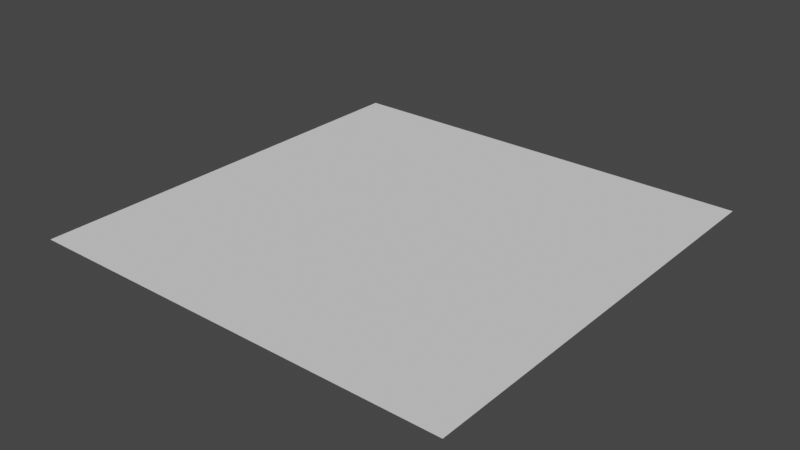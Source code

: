 # Source: Plane.blend  (saved by Blender 2.93.21; exported with 4.5.12 LTS)
import bpy
from mathutils import Matrix  # noqa: F401  (used for matrix-valued properties, if any)

bpy.ops.wm.read_factory_settings(use_empty=True)
scene = bpy.context.scene
scene.name = 'Scene'

# ---- collections
col_collection = bpy.data.collections.new('Collection'); scene.collection.children.link(col_collection)

# ---- world
world_world = bpy.data.worlds.new('World'); scene.world = world_world
world_world.use_nodes = True; world_world.node_tree.nodes.clear()
_N = world_world.node_tree.nodes; _L = world_world.node_tree.links
n0 = _N.new('ShaderNodeOutputWorld'); n0.name = 'World Output'; n0.location = (300, 300)
n1 = _N.new('ShaderNodeBackground'); n1.name = 'Background'; n1.location = (10, 300)
n1.inputs[0].default_value = (0.05088, 0.05088, 0.05088, 1.0)
_L.new(n1.outputs[0], n0.inputs[0])
n0.is_active_output = True
world_world.color = (0.05088, 0.05088, 0.05088)
world_world.use_sun_shadow = False
world_world.sun_shadow_jitter_overblur = 0.0

# ---- meshes
me_plane = bpy.data.meshes.new('Plane')
me_plane.from_pydata([(-50.0, -50.0, 0.0), (50.0, -50.0, 0.0), (-50.0, 50.0, 0.0), (50.0, 50.0, 0.0)], [], [(0, 1, 3, 2)])
_uv = me_plane.uv_layers.new(name='UVMap')
_uv.uv.foreach_set('vector', [0.0, 0.0, 1.0, 0.0, 1.0, 1.0, 0.0, 1.0])
me_plane.use_remesh_fix_poles = True
me_plane.use_remesh_preserve_attributes = False
me_plane.update()

# ---- objects
ob_plane = bpy.data.objects.new('Plane', me_plane)

# ---- transforms, parenting, visibility, modifiers, constraints
ob_plane.location = (0.0, 0.0, 0.0)

# ---- collection membership
col_collection.objects.link(ob_plane)

# ---- scene / render settings (as saved in the file)
scene.frame_start = 1; scene.frame_end = 250; scene.frame_set(1)
scene.render.engine = 'BLENDER_EEVEE_NEXT'
scene.cycles.use_denoising = False
scene.cycles.samples = 128
scene.cycles.sampling_pattern = 'TABULATED_SOBOL'
scene.cycles.use_adaptive_sampling = False
scene.cycles.use_light_tree = False
scene.view_settings.view_transform = 'Filmic'
bpy.context.view_layer.update()

# ---- added for rendering (the .blend has no active camera and no usable light): camera, sun
cam_auto = bpy.data.cameras.new('AutoCamera')
cam_auto.lens = 50.0
cam_auto.sensor_width = 36.0
cam_auto.clip_end = 2296.35
ob_auto_camera = bpy.data.objects.new('AutoCamera', cam_auto)
scene.collection.objects.link(ob_auto_camera)
ob_auto_camera.location = (130.847, -157.016, 104.677)
ob_auto_camera.rotation_euler = (1.09748, -7.21219e-08, 0.694738)
scene.camera = ob_auto_camera
light_auto_sun = bpy.data.lights.new('AutoSun', 'SUN')
light_auto_sun.energy = 3.0
light_auto_sun.angle = 0.0523599
ob_auto_sun = bpy.data.objects.new('AutoSun', light_auto_sun)
scene.collection.objects.link(ob_auto_sun)
ob_auto_sun.rotation_euler = (0.872665, 0.174533, 0.523599)
bpy.context.view_layer.update()
